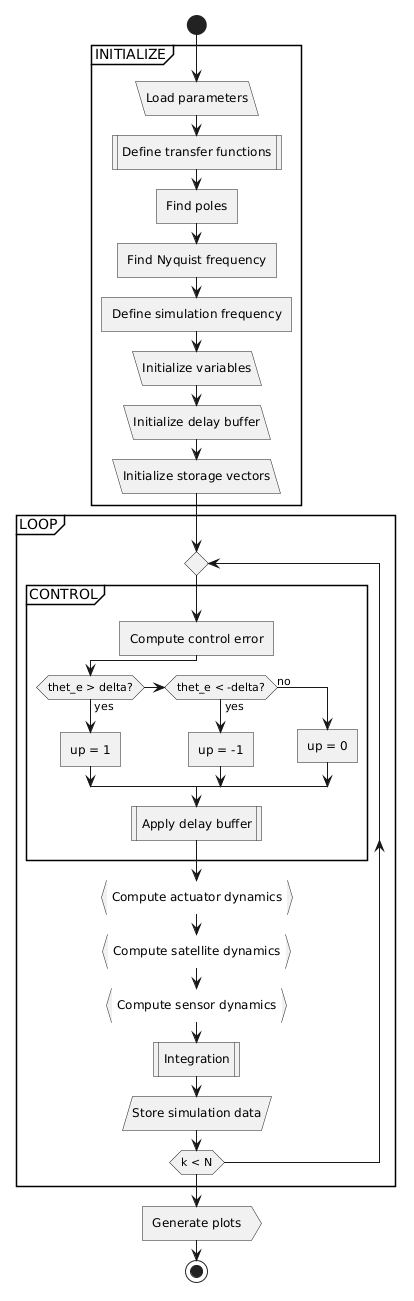

The diagram above was rendered by PlantUML. Its source (embedded in the PNG):
@startuml
start

partition INITIALIZE {

    :Load parameters; <<load>>

    :Define transfer functions; <<procedure>>

    :Find poles; <<task>>

    :Find Nyquist frequency; <<task>>

    :Define simulation frequency; <<task>>

    :Initialize variables; <<load>>

    :Initialize delay buffer; <<load>>

    :Initialize storage vectors; <<load>>

}

partition LOOP {

    repeat

        partition CONTROL {

            :Compute control error; <<task>>

            if (thet_e > delta?) then (yes)

                :up = 1; <<task>>

            elseif (thet_e < -delta?) then (yes)

                :up = -1; <<task>>

            else (no)

                :up = 0; <<task>>

            endif

            :Apply delay buffer; <<procedure>>

        }

        :Compute actuator dynamics; <<continuous>>

        :Compute satellite dynamics; <<continuous>>

        :Compute sensor dynamics; <<continuous>>

        :Integration; <<procedure>>


        :Store simulation data; <<save>>


    repeat while (k < N)

}

:Generate plots; <<output>>

stop
@enduml